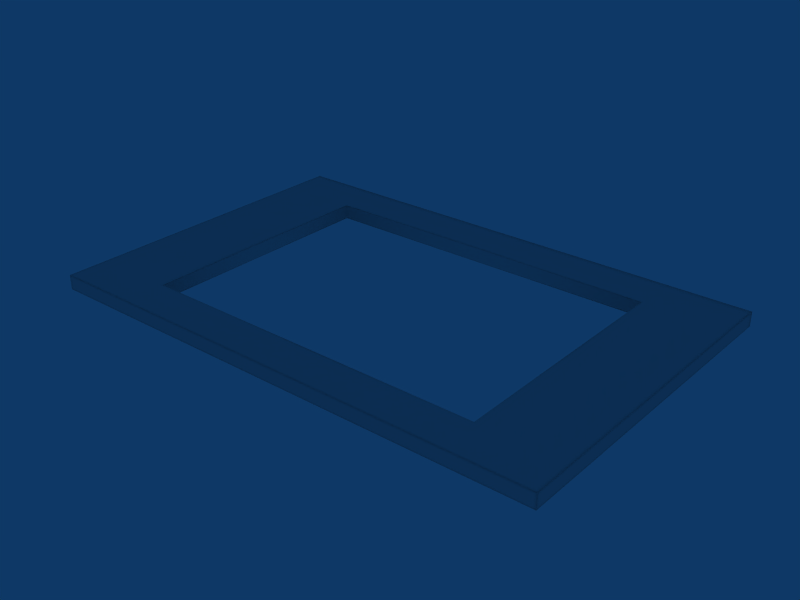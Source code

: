 # Source: Cooktop_80.blend  (saved by Blender 2.49.2; exported with 4.5.12 LTS)
import bpy
from mathutils import Matrix  # noqa: F401  (used for matrix-valued properties, if any)

bpy.ops.wm.read_factory_settings(use_empty=True)
scene = bpy.context.scene
scene.name = 'Scene'

# ---- collections
col_collection_1 = bpy.data.collections.new('Collection 1'); scene.collection.children.link(col_collection_1)

# ---- world
world_world = bpy.data.worlds.new('World'); scene.world = world_world
world_world.color = (0.05656, 0.2208, 0.4)
world_world.use_sun_shadow = False
world_world.sun_shadow_jitter_overblur = 0.0
world_world.cycles.sampling_method = 'MANUAL'
world_world.cycles.sample_map_resolution = 256

# ---- meshes
me_cube_002 = bpy.data.meshes.new('Cube.002')
me_cube_002.from_pydata([(4.005, -5.24, 0.2432), (-3.996, -5.24, 0.2432), (4.005, -0.03932, 0.2432), (-3.996, -0.03932, 0.2432), (4.005, -5.24, 0.01838), (-3.996, -5.24, 0.01838), (4.005, -0.03932, 0.01838), (-3.996, -0.03932, 0.01838), (4.005, -5.115, 0.2432), (-3.996, -5.115, 0.2432), (4.005, -0.1643, 0.2432), (-3.996, -0.1643, 0.2432), (4.005, -5.115, 0.01838), (-3.996, -5.115, 0.01838), (4.005, -0.1643, 0.01838), (-3.996, -0.1643, 0.01838), (3.85, -5.24, 0.2432), (-3.842, -5.24, 0.2432), (3.85, -5.24, 0.01838), (-3.842, -5.24, 0.01838), (3.85, -0.03932, 0.01838), (-3.842, -0.03932, 0.01838), (3.85, -0.1643, 0.2432), (-3.842, -0.1643, 0.2432), (3.85, -5.115, 0.2432), (-3.842, -5.115, 0.2432), (3.85, -0.1643, 0.01838), (-3.842, -0.1643, 0.01838), (4.005, -5.24, 0.2012), (-3.996, -5.24, 0.2012), (4.005, -5.24, 0.06044), (-3.996, -5.24, 0.06045), (4.005, -0.03932, 0.2012), (-3.996, -0.03932, 0.2012), (4.005, -0.03932, 0.06044), (-3.996, -0.03932, 0.06045), (4.005, -5.115, 0.2012), (-3.996, -5.115, 0.2012), (4.005, -5.115, 0.06044), (-3.996, -5.115, 0.06045), (4.005, -0.1643, 0.2012), (-3.996, -0.1643, 0.2012), (4.005, -0.1643, 0.06044), (-3.996, -0.1643, 0.06045), (3.954, -5.24, 0.2432), (-3.945, -5.24, 0.2432), (3.954, -0.03932, 0.2432), (-3.945, -0.03932, 0.2432), (3.954, -5.24, 0.01838), (-3.945, -5.24, 0.01838), (3.954, -0.03932, 0.01838), (-3.945, -0.03932, 0.01838), (3.954, -0.1643, 0.2432), (-3.945, -0.1643, 0.2432), (3.954, -5.115, 0.2432), (-3.945, -5.115, 0.2432), (3.954, -0.1643, 0.01838), (-3.945, -0.1643, 0.01838), (3.954, -5.115, 0.01838), (-3.945, -5.115, 0.01838), (3.954, -5.24, 0.06044), (-3.945, -5.24, 0.06045), (3.954, -5.24, 0.2012), (-3.945, -5.24, 0.2012), (3.954, -0.03932, 0.2012), (-3.945, -0.03932, 0.2012), (3.954, -0.03932, 0.06044), (-3.945, -0.03932, 0.06045), (4.005, -5.193, 0.2432), (-3.996, -5.193, 0.2432), (4.005, -5.193, 0.01838), (-3.996, -5.193, 0.01838), (3.85, -5.193, 0.01838), (-3.842, -5.193, 0.01838), (4.005, -5.193, 0.06044), (-3.996, -5.193, 0.06045), (4.005, -5.193, 0.2012), (-3.996, -5.193, 0.2012), (3.954, -5.193, 0.2432), (-3.945, -5.193, 0.2432), (3.954, -5.193, 0.01838), (-3.945, -5.193, 0.01838), (3.85, -0.03932, 0.2432), (-3.842, -0.03932, 0.2432), (3.85, -5.115, 0.01838), (-3.842, -5.115, 0.01838), (3.85, -5.24, 0.06044), (-3.842, -5.24, 0.06045), (3.85, -5.24, 0.2012), (-3.842, -5.24, 0.2012), (3.85, -0.03932, 0.2012), (-3.842, -0.03932, 0.2012), (3.85, -0.03932, 0.06044), (-3.842, -0.03932, 0.06045), (3.85, -5.193, 0.2432), (-3.842, -5.193, 0.2432), (0.004067, -0.03932, 0.2432), (0.004067, -5.115, 0.01838), (0.004067, -5.24, 0.06045), (0.004067, -5.24, 0.2012), (0.004067, -0.03932, 0.2012), (0.004067, -0.03932, 0.06045), (0.004067, -5.193, 0.2432), (0.004067, -5.193, 0.01838), (0.004067, -0.1643, 0.01838), (0.004067, -5.115, 0.2432), (0.004067, -0.1643, 0.2432), (0.004067, -0.03932, 0.01838), (0.004067, -5.24, 0.01838), (0.004067, -5.24, 0.2432), (4.005, -2.694, 0.2432), (-3.996, -2.694, 0.2432), (4.005, -2.694, 0.01838), (-3.996, -2.694, 0.01838), (3.85, -2.694, 0.2432), (-3.842, -2.694, 0.2432), (4.005, -2.694, 0.06044), (-3.996, -2.694, 0.06045), (4.005, -2.694, 0.2012), (-3.996, -2.694, 0.2012), (3.954, -2.694, 0.2432), (-3.945, -2.694, 0.2432), (3.954, -2.694, 0.01838), (-3.945, -2.694, 0.01838), (3.85, -2.694, 0.01838), (-3.842, -2.694, 0.01838), (4.005, -0.744, 0.2432), (-3.996, -0.744, 0.2432), (4.005, -0.744, 0.01838), (-3.996, -0.744, 0.01838), (3.85, -0.744, 0.2432), (-3.842, -0.744, 0.2432), (4.005, -0.744, 0.06044), (-3.996, -0.744, 0.06045), (4.005, -0.744, 0.2012), (-3.996, -0.744, 0.2012), (3.954, -0.744, 0.2432), (-3.945, -0.744, 0.2432), (3.954, -0.744, 0.01838), (-3.945, -0.744, 0.01838), (3.85, -0.744, 0.01838), (-3.842, -0.744, 0.01838), (0.004067, -0.744, 0.2432), (0.004067, -0.744, 0.01838), (4.005, -4.594, 0.2432), (-3.996, -4.594, 0.2432), (4.005, -4.594, 0.01838), (-3.996, -4.594, 0.01838), (3.85, -4.594, 0.2432), (-3.842, -4.594, 0.2432), (4.005, -4.594, 0.06044), (-3.996, -4.594, 0.06045), (4.005, -4.594, 0.2012), (-3.996, -4.594, 0.2012), (3.954, -4.594, 0.2432), (-3.945, -4.594, 0.2432), (3.954, -4.594, 0.01838), (-3.945, -4.594, 0.01838), (3.85, -4.594, 0.01838), (-3.842, -4.594, 0.01838), (0.004067, -4.594, 0.2432), (0.004067, -4.594, 0.01838), (-2.716, -0.03932, 0.2432), (-2.716, -5.115, 0.01838), (-2.716, -5.24, 0.06045), (-2.716, -5.24, 0.2012), (-2.716, -0.03932, 0.2012), (-2.716, -0.03932, 0.06045), (-2.716, -5.193, 0.2432), (-2.716, -5.193, 0.01838), (-2.716, -0.1643, 0.01838), (-2.716, -5.115, 0.2432), (-2.716, -0.1643, 0.2432), (-2.716, -0.03932, 0.01838), (-2.716, -5.24, 0.01838), (-2.716, -5.24, 0.2432), (-2.716, -2.694, 0.2432), (-2.716, -2.694, 0.01838), (-2.716, -0.744, 0.2432), (-2.716, -0.744, 0.01838), (-2.716, -4.594, 0.2432), (-2.716, -4.594, 0.01838), (2.724, -0.03932, 0.2432), (2.724, -5.24, 0.2012), (2.724, -0.03932, 0.2012), (2.724, -5.193, 0.2432), (2.724, -5.193, 0.01838), (2.724, -5.115, 0.2432), (2.724, -0.03932, 0.01838), (2.724, -2.694, 0.2432), (2.724, -2.694, 0.01838), (2.724, -0.744, 0.01838), (2.724, -4.594, 0.01838), (2.724, -4.594, 0.08491), (0.004067, -4.594, 0.08491), (-2.716, -4.594, 0.08491), (-2.716, -0.744, 0.08491), (2.724, -0.744, 0.06695), (0.004067, -4.594, 0.06695), (-2.716, -4.594, 0.06695), (-2.716, -0.744, 0.06695), (2.724, -5.115, 0.01838), (2.724, -5.24, 0.06045), (2.724, -0.03932, 0.06044), (2.724, -0.1643, 0.01838), (2.724, -0.1643, 0.2432), (2.724, -5.24, 0.01838), (2.724, -5.24, 0.2432), (2.724, -0.744, 0.2432), (2.724, -4.594, 0.2432), (2.724, -0.744, 0.08491), (2.724, -4.594, 0.06695), (0.004067, -4.594, 0.02785), (-2.716, -4.594, 0.02785), (-2.716, -0.744, 0.02785), (2.724, -4.594, 0.02785), (2.724, -0.744, 0.02785), (2.763, -0.03932, 0.2432), (2.763, -5.115, 0.01838), (2.763, -5.24, 0.06045), (2.763, -5.24, 0.2012), (2.763, -0.03932, 0.2012), (2.763, -0.03932, 0.06044), (2.763, -5.193, 0.2432), (2.763, -5.193, 0.01838), (2.763, -0.1643, 0.01838), (2.763, -5.115, 0.2432), (2.763, -0.1643, 0.2432), (2.763, -0.03932, 0.01838), (2.763, -5.24, 0.01838), (2.763, -5.24, 0.2432), (2.763, -2.694, 0.2432), (2.763, -2.694, 0.01838), (2.763, -0.744, 0.2432), (2.763, -0.744, 0.01838), (2.763, -4.594, 0.2432), (2.763, -4.594, 0.01838), (4.005, -4.646, 0.2432), (-3.996, -4.646, 0.2432), (4.005, -4.646, 0.01838), (-3.996, -4.646, 0.01838), (3.85, -4.646, 0.2432), (-3.842, -4.646, 0.2432), (4.005, -4.646, 0.06044), (-3.996, -4.646, 0.06045), (4.005, -4.646, 0.2012), (-3.996, -4.646, 0.2012), (3.954, -4.646, 0.2432), (-3.945, -4.646, 0.2432), (3.954, -4.646, 0.01838), (-3.945, -4.646, 0.01838), (3.85, -4.646, 0.01838), (-3.842, -4.646, 0.01838), (0.004067, -4.646, 0.2432), (0.004067, -4.646, 0.01838), (-2.716, -4.646, 0.2432), (-2.716, -4.646, 0.01838), (2.724, -4.646, 0.2432), (2.724, -4.646, 0.01838), (2.763, -4.646, 0.2432), (2.763, -4.646, 0.01838), (-2.782, -0.03932, 0.2432), (-2.782, -5.115, 0.01838), (-2.782, -5.24, 0.06045), (-2.782, -5.24, 0.2012), (-2.782, -0.03932, 0.2012), (-2.782, -0.03932, 0.06045), (-2.782, -5.193, 0.2432), (-2.782, -5.193, 0.01838), (-2.782, -0.1643, 0.01838), (-2.782, -5.115, 0.2432), (-2.782, -0.1643, 0.2432), (-2.782, -0.03932, 0.01838), (-2.782, -5.24, 0.01838), (-2.782, -5.24, 0.2432), (-2.782, -2.694, 0.2432), (-2.782, -2.694, 0.01838), (-2.782, -0.744, 0.2432), (-2.782, -0.744, 0.01838), (-2.782, -4.594, 0.2432), (-2.782, -4.594, 0.01838), (-2.782, -4.646, 0.2432), (-2.782, -4.646, 0.01838), (4.005, -0.6851, 0.2432), (-3.996, -0.6851, 0.2432), (4.005, -0.6851, 0.01838), (-3.996, -0.6851, 0.01838), (3.85, -0.6851, 0.2432), (-3.842, -0.6851, 0.2432), (4.005, -0.6851, 0.06044), (-3.996, -0.6851, 0.06045), (4.005, -0.6851, 0.2012), (-3.996, -0.6851, 0.2012), (3.954, -0.6851, 0.2432), (-3.945, -0.6851, 0.2432), (3.954, -0.6851, 0.01838), (-3.945, -0.6851, 0.01838), (3.85, -0.6851, 0.01838), (-3.842, -0.6851, 0.01838), (0.004067, -0.6851, 0.2432), (0.004067, -0.6851, 0.01838), (-2.716, -0.6851, 0.2432), (-2.716, -0.6851, 0.01838), (2.724, -0.6851, 0.2432), (2.724, -0.6851, 0.01838), (2.763, -0.6851, 0.2432), (2.763, -0.6851, 0.01838), (-2.782, -0.6851, 0.2432), (-2.782, -0.6851, 0.01838), (0.004067, -4.594, 0.04087), (2.724, -4.594, 0.04087), (2.724, -2.694, 0.04087), (2.724, -0.744, 0.04087), (0.004067, -0.744, 0.04087), (-2.716, -0.744, 0.04087), (-2.716, -2.694, 0.04087), (-2.716, -4.594, 0.04087), (0.004067, -4.594, 0.224), (2.724, -4.594, 0.224), (2.724, -2.694, 0.224), (2.724, -0.744, 0.224), (0.004067, -0.744, 0.224), (-2.716, -0.744, 0.224), (-2.716, -2.694, 0.224), (-2.716, -4.594, 0.224)], [(194, 198), (195, 199), (196, 200), (198, 212), (161, 212), (199, 213), (181, 213), (200, 214), (179, 214), (211, 215), (197, 216), (191, 216), (192, 215), (197, 210), (193, 211)], [(6, 34, 42, 14), (43, 35, 7, 15), (34, 32, 40, 42), (41, 33, 35, 43), (32, 2, 10, 40), (11, 3, 33, 41), (22, 52, 46, 82), (47, 53, 23, 83), (52, 10, 2, 46), (3, 11, 53, 47), (30, 60, 48, 4), (49, 61, 31, 5), (60, 86, 18, 48), (19, 87, 61, 49), (28, 62, 60, 30), (61, 63, 29, 31), (62, 88, 86, 60), (87, 89, 63, 61), (0, 44, 62, 28), (63, 45, 1, 29), (44, 16, 88, 62), (89, 17, 45, 63), (32, 64, 46, 2), (47, 65, 33, 3), (64, 90, 82, 46), (83, 91, 65, 47), (34, 66, 64, 32), (65, 67, 35, 33), (66, 92, 90, 64), (91, 93, 67, 65), (6, 50, 66, 34), (67, 51, 7, 35), (50, 20, 92, 66), (93, 21, 51, 67), (38, 74, 70, 12), (71, 75, 39, 13), (74, 30, 4, 70), (5, 31, 75, 71), (36, 76, 74, 38), (75, 77, 37, 39), (76, 28, 30, 74), (31, 29, 77, 75), (8, 68, 76, 36), (77, 69, 9, 37), (68, 0, 28, 76), (29, 1, 69, 77), (44, 78, 94, 16), (95, 79, 45, 17), (78, 54, 24, 94), (25, 55, 79, 95), (0, 68, 78, 44), (79, 69, 1, 45), (68, 8, 54, 78), (55, 9, 69, 79), (48, 80, 70, 4), (71, 81, 49, 5), (80, 58, 12, 70), (13, 59, 81, 71), (18, 72, 80, 48), (81, 73, 19, 49), (72, 84, 58, 80), (59, 85, 73, 81), (21, 27, 57, 51), (7, 51, 57, 15), (6, 14, 56, 50), (20, 50, 56, 26), (132, 116, 112, 128), (117, 133, 129, 113), (134, 118, 116, 132), (119, 135, 133, 117), (126, 110, 118, 134), (111, 127, 135, 119), (120, 136, 130, 114), (137, 121, 115, 131), (110, 126, 136, 120), (127, 111, 121, 137), (122, 138, 128, 112), (139, 123, 113, 129), (124, 140, 138, 122), (141, 125, 123, 139), (116, 150, 146, 112), (151, 117, 113, 147), (118, 152, 150, 116), (153, 119, 117, 151), (110, 144, 152, 118), (145, 111, 119, 153), (154, 120, 114, 148), (121, 155, 149, 115), (144, 110, 120, 154), (111, 145, 155, 121), (156, 122, 112, 146), (123, 157, 147, 113), (158, 124, 122, 156), (125, 159, 157, 123), (172, 106, 96, 162), (98, 164, 174, 108), (99, 165, 164, 98), (109, 175, 165, 99), (100, 166, 162, 96), (101, 167, 166, 100), (107, 173, 167, 101), (102, 168, 175, 109), (105, 171, 168, 102), (169, 103, 108, 174), (163, 97, 103, 169), (173, 107, 104, 170), (106, 205, 182, 96), (202, 98, 108, 206), (183, 99, 98, 202), (207, 109, 99, 183), (184, 100, 96, 182), (203, 101, 100, 184), (188, 107, 101, 203), (185, 102, 109, 207), (187, 105, 102, 185), (103, 186, 206, 108), (97, 201, 186, 103), (204, 104, 107, 188), (205, 227, 217, 182), (227, 22, 82, 217), (86, 219, 229, 18), (219, 202, 206, 229), (88, 220, 219, 86), (220, 183, 202, 219), (16, 230, 220, 88), (230, 207, 183, 220), (90, 221, 217, 82), (221, 184, 182, 217), (92, 222, 221, 90), (222, 203, 184, 221), (20, 228, 222, 92), (228, 188, 203, 222), (94, 223, 230, 16), (223, 185, 207, 230), (24, 226, 223, 94), (226, 187, 185, 223), (186, 224, 229, 206), (224, 72, 18, 229), (201, 218, 224, 186), (218, 84, 72, 224), (26, 225, 228, 20), (225, 204, 188, 228), (130, 233, 231, 114), (233, 208, 189, 231), (191, 234, 232, 190), (234, 140, 124, 232), (114, 231, 235, 148), (231, 189, 209, 235), (190, 232, 236, 192), (232, 124, 158, 236), (150, 243, 239, 146), (243, 38, 12, 239), (39, 244, 240, 13), (244, 151, 147, 240), (152, 245, 243, 150), (245, 36, 38, 243), (37, 246, 244, 39), (246, 153, 151, 244), (144, 237, 245, 152), (237, 8, 36, 245), (9, 238, 246, 37), (238, 145, 153, 246), (54, 247, 241, 24), (247, 154, 148, 241), (155, 248, 242, 149), (248, 55, 25, 242), (8, 237, 247, 54), (237, 144, 154, 247), (145, 238, 248, 155), (238, 9, 55, 248), (58, 249, 239, 12), (249, 156, 146, 239), (157, 250, 240, 147), (250, 59, 13, 240), (84, 251, 249, 58), (251, 158, 156, 249), (159, 252, 250, 157), (252, 85, 59, 250), (105, 253, 255, 171), (253, 160, 180, 255), (163, 256, 254, 97), (256, 181, 161, 254), (160, 253, 257, 209), (253, 105, 187, 257), (192, 258, 254, 161), (258, 201, 97, 254), (235, 259, 241, 148), (259, 226, 24, 241), (209, 257, 259, 235), (257, 187, 226, 259), (236, 260, 258, 192), (260, 218, 201, 258), (158, 251, 260, 236), (251, 84, 218, 260), (23, 271, 261, 83), (271, 172, 162, 261), (164, 263, 273, 174), (263, 87, 19, 273), (165, 264, 263, 164), (264, 89, 87, 263), (175, 274, 264, 165), (274, 17, 89, 264), (166, 265, 261, 162), (265, 91, 83, 261), (167, 266, 265, 166), (266, 93, 91, 265), (173, 272, 266, 167), (272, 21, 93, 266), (168, 267, 274, 175), (267, 95, 17, 274), (171, 270, 267, 168), (270, 25, 95, 267), (73, 268, 273, 19), (268, 169, 174, 273), (85, 262, 268, 73), (262, 163, 169, 268), (21, 272, 269, 27), (272, 173, 170, 269), (115, 275, 277, 131), (275, 176, 178, 277), (177, 276, 278, 179), (276, 125, 141, 278), (149, 279, 275, 115), (279, 180, 176, 275), (181, 280, 276, 177), (280, 159, 125, 276), (255, 281, 270, 171), (281, 242, 25, 270), (180, 279, 281, 255), (279, 149, 242, 281), (252, 282, 262, 85), (282, 256, 163, 262), (159, 280, 282, 252), (280, 181, 256, 282), (42, 289, 285, 14), (289, 132, 128, 285), (133, 290, 286, 129), (290, 43, 15, 286), (40, 291, 289, 42), (291, 134, 132, 289), (135, 292, 290, 133), (292, 41, 43, 290), (10, 283, 291, 40), (283, 126, 134, 291), (127, 284, 292, 135), (284, 11, 41, 292), (136, 293, 287, 130), (293, 52, 22, 287), (53, 294, 288, 23), (294, 137, 131, 288), (126, 283, 293, 136), (283, 10, 52, 293), (11, 284, 294, 53), (284, 127, 137, 294), (138, 295, 285, 128), (295, 56, 14, 285), (57, 296, 286, 15), (296, 139, 129, 286), (140, 297, 295, 138), (297, 26, 56, 295), (27, 298, 296, 57), (298, 141, 139, 296), (142, 299, 301, 178), (299, 106, 172, 301), (179, 302, 300, 143), (302, 170, 104, 300), (106, 299, 303, 205), (299, 142, 208, 303), (204, 304, 300, 104), (304, 191, 143, 300), (227, 305, 287, 22), (305, 233, 130, 287), (205, 303, 305, 227), (303, 208, 233, 305), (225, 306, 304, 204), (306, 234, 191, 304), (26, 297, 306, 225), (297, 140, 234, 306), (277, 307, 288, 131), (307, 271, 23, 288), (178, 301, 307, 277), (301, 172, 271, 307), (278, 308, 302, 179), (308, 269, 170, 302), (141, 298, 308, 278), (298, 27, 269, 308), (310, 192, 161, 309), (311, 190, 192, 310), (312, 191, 190, 311), (313, 143, 191, 312), (314, 179, 143, 313), (315, 177, 179, 314), (316, 181, 177, 315), (309, 161, 181, 316), (209, 318, 317, 160), (318, 310, 309, 317), (189, 319, 318, 209), (319, 311, 310, 318), (208, 320, 319, 189), (320, 312, 311, 319), (142, 321, 320, 208), (321, 313, 312, 320), (178, 322, 321, 142), (322, 314, 313, 321), (176, 323, 322, 178), (323, 315, 314, 322), (180, 324, 323, 176), (324, 316, 315, 323), (160, 317, 324, 180), (317, 309, 316, 324)])
me_cube_002.polygons.foreach_set('use_smooth', [True] * 310)
_uv = me_cube_002.uv_layers.new(name='UVTex')
_uv.uv.foreach_set('vector', [0.7715, 1.321, 0.7666, 1.321, 0.7667, 1.305, 0.7716, 1.305, 0.7667, 0.008624, 0.7666, -0.006972, 0.7715, -0.006988, 0.7716, 0.008607, 0.7666, 1.321, 0.7503, 1.321, 0.7503, 1.305, 0.7667, 1.305, 0.7503, 0.008677, 0.7503, -0.006918, 0.7666, -0.006972, 0.7667, 0.008624, 0.7503, 1.321, 0.7454, 1.321, 0.7454, 1.305, 0.7503, 1.305, 0.7454, 0.008693, 0.7454, -0.006902, 0.7503, -0.006918, 0.7503, 0.008677, 0.6419, 0.01235, 0.6418, -0.0005755, 0.6564, -0.0006231, 0.6564, 0.0123, 0.6592, 0.9848, 0.6447, 0.9849, 0.6446, 0.972, 0.6592, 0.9719, 0.6418, -0.0005755, 0.6418, -0.006941, 0.6564, -0.006988, 0.6564, -0.0006231, 0.6592, 0.9912, 0.6447, 0.9913, 0.6447, 0.9849, 0.6592, 0.9848, 0.6834, 0.9912, 0.6833, 0.9849, 0.6882, 0.9848, 0.6882, 0.9912, 0.6854, -0.0006234, 0.6805, -0.0006071, 0.6805, -0.006972, 0.6854, -0.006988, 0.6833, 0.9849, 0.6833, 0.9719, 0.6882, 0.9719, 0.6882, 0.9848, 0.6854, 0.0123, 0.6806, 0.01232, 0.6805, -0.0006071, 0.6854, -0.0006234, 0.667, 0.9913, 0.667, 0.9849, 0.6833, 0.9849, 0.6834, 0.9912, 0.6805, -0.0006071, 0.6641, -0.0005531, 0.6641, -0.006918, 0.6805, -0.006972, 0.667, 0.9849, 0.6669, 0.972, 0.6833, 0.9719, 0.6833, 0.9849, 0.6806, 0.01232, 0.6642, 0.01237, 0.6641, -0.0005531, 0.6805, -0.0006071, 0.6621, 0.9913, 0.6621, 0.9849, 0.667, 0.9849, 0.667, 0.9913, 0.6641, -0.0005531, 0.6592, -0.0005368, 0.6592, -0.006902, 0.6641, -0.006918, 0.6621, 0.9849, 0.662, 0.972, 0.6669, 0.972, 0.667, 0.9849, 0.6642, 0.01237, 0.6593, 0.01239, 0.6592, -0.0005368, 0.6641, -0.0005531, 0.6931, -0.006918, 0.6932, -0.0005528, 0.6883, -0.0005366, 0.6882, -0.006902, 0.6911, 0.9849, 0.696, 0.9849, 0.696, 0.9913, 0.6911, 0.9913, 0.6932, -0.0005528, 0.6932, 0.01237, 0.6883, 0.01239, 0.6883, -0.0005366, 0.6911, 0.972, 0.6959, 0.972, 0.696, 0.9849, 0.6911, 0.9849, 0.7095, -0.006972, 0.7095, -0.0006067, 0.6932, -0.0005528, 0.6931, -0.006918, 0.696, 0.9849, 0.7124, 0.9849, 0.7124, 0.9912, 0.696, 0.9913, 0.7095, -0.0006067, 0.7096, 0.01232, 0.6932, 0.01237, 0.6932, -0.0005528, 0.6959, 0.972, 0.7123, 0.9719, 0.7124, 0.9849, 0.696, 0.9849, 0.7144, -0.006988, 0.7144, -0.0006229, 0.7095, -0.0006067, 0.7095, -0.006972, 0.7124, 0.9849, 0.7173, 0.9848, 0.7173, 0.9912, 0.7124, 0.9912, 0.7144, -0.0006229, 0.7145, 0.0123, 0.7096, 0.01232, 0.7095, -0.0006067, 0.7123, 0.9719, 0.7172, 0.9719, 0.7173, 0.9848, 0.7124, 0.9849, 0.7685, 0.6875, 0.7685, 0.6777, 0.7734, 0.6777, 0.7733, 0.6875, 0.7734, 0.6359, 0.7685, 0.636, 0.7685, 0.6262, 0.7733, 0.6262, 0.7685, 0.6777, 0.7685, 0.6719, 0.7734, 0.6719, 0.7734, 0.6777, 0.7734, 0.6418, 0.7685, 0.6418, 0.7685, 0.636, 0.7734, 0.6359, 0.7521, 0.6874, 0.7521, 0.6776, 0.7685, 0.6777, 0.7685, 0.6875, 0.7685, 0.636, 0.7521, 0.636, 0.7521, 0.6263, 0.7685, 0.6262, 0.7521, 0.6776, 0.7521, 0.6718, 0.7685, 0.6719, 0.7685, 0.6777, 0.7685, 0.6418, 0.7521, 0.6419, 0.7521, 0.636, 0.7685, 0.636, 0.7472, 0.6874, 0.7472, 0.6776, 0.7521, 0.6776, 0.7521, 0.6874, 0.7521, 0.636, 0.7472, 0.636, 0.7472, 0.6263, 0.7521, 0.6263, 0.7472, 0.6776, 0.7472, 0.6718, 0.7521, 0.6718, 0.7521, 0.6776, 0.7521, 0.6419, 0.7472, 0.6419, 0.7472, 0.636, 0.7521, 0.636, 0.05133, 0.001367, 0.05678, 0.001349, 0.05682, 0.01427, 0.05136, 0.01429, 0.05956, 0.9739, 0.0596, 0.9868, 0.05415, 0.9868, 0.05411, 0.9739, 0.05678, 0.001349, 0.06587, 0.001319, 0.06591, 0.01424, 0.05682, 0.01427, 0.06865, 0.9739, 0.06869, 0.9868, 0.0596, 0.9868, 0.05956, 0.9739, 0.05131, -0.004998, 0.05676, -0.005016, 0.05678, 0.001349, 0.05133, 0.001367, 0.0596, 0.9868, 0.05962, 0.9932, 0.05416, 0.9932, 0.05415, 0.9868, 0.05676, -0.005016, 0.06585, -0.005046, 0.06587, 0.001319, 0.05678, 0.001349, 0.06869, 0.9868, 0.06871, 0.9931, 0.05962, 0.9932, 0.0596, 0.9868, -0.5538, 0.9868, -0.5483, 0.9868, -0.5483, 0.9932, -0.5538, 0.9932, -0.5512, -0.005016, -0.5511, 0.001349, -0.5566, 0.001366, -0.5566, -0.004998, -0.5483, 0.9868, -0.5392, 0.9868, -0.5392, 0.9932, -0.5483, 0.9932, -0.5421, -0.005046, -0.5421, 0.001319, -0.5511, 0.001349, -0.5512, -0.005016, -0.5538, 0.9739, -0.5484, 0.9739, -0.5483, 0.9868, -0.5538, 0.9868, -0.5511, 0.001349, -0.5511, 0.01427, -0.5566, 0.01429, -0.5566, 0.001366, -0.5484, 0.9739, -0.5393, 0.9739, -0.5392, 0.9868, -0.5483, 0.9868, -0.5421, 0.001319, -0.542, 0.01424, -0.5511, 0.01427, -0.5511, 0.001349, 0.04851, 0.0123, 0.03396, 0.01235, 0.03392, -0.0005754, 0.04847, -0.0006229, 0.04845, -0.006988, 0.04847, -0.0006229, 0.03392, -0.0005754, 0.03391, -0.00694, 0.05131, 0.9912, 0.03676, 0.9913, 0.03674, 0.9849, 0.05129, 0.9848, 0.05125, 0.9719, 0.05129, 0.9848, 0.03674, 0.9849, 0.03671, 0.972, 0.7669, 1.233, 0.7676, 0.9895, 0.7725, 0.9895, 0.7718, 1.233, 0.7676, 0.3242, 0.7669, 0.08094, 0.7718, 0.08092, 0.7725, 0.3242, 0.7505, 1.233, 0.7512, 0.9894, 0.7676, 0.9895, 0.7669, 1.233, 0.7512, 0.3242, 0.7505, 0.08099, 0.7669, 0.08094, 0.7676, 0.3242, 0.7456, 1.233, 0.7463, 0.9894, 0.7512, 0.9894, 0.7505, 1.233, 0.7463, 0.3242, 0.7456, 0.08101, 0.7505, 0.08099, 0.7512, 0.3242, 0.3476, 0.0003925, 0.5744, -0.0003536, 0.5744, 0.01257, 0.3476, 0.01332, 0.5772, 0.9851, 0.3504, 0.9859, 0.3503, 0.9729, 0.5772, 0.9722, 0.3475, -0.005973, 0.5744, -0.006719, 0.5744, -0.0003536, 0.3476, 0.0003925, 0.5772, 0.9915, 0.3504, 0.9922, 0.3504, 0.9859, 0.5772, 0.9851, -0.2575, 0.9859, -0.0307, 0.9851, -0.03068, 0.9915, -0.2575, 0.9922, -0.03352, -0.0003536, -0.2604, 0.0003924, -0.2604, -0.005972, -0.03354, -0.006719, -0.2576, 0.9729, -0.03074, 0.9722, -0.0307, 0.9851, -0.2575, 0.9859, -0.03348, 0.01257, -0.2603, 0.01332, -0.2604, 0.0003924, -0.03352, -0.0003536, 0.7676, 0.9895, 0.7683, 0.7524, 0.7732, 0.7524, 0.7725, 0.9895, 0.7683, 0.5613, 0.7676, 0.3242, 0.7725, 0.3242, 0.7732, 0.5613, 0.7512, 0.9894, 0.7519, 0.7523, 0.7683, 0.7524, 0.7676, 0.9895, 0.7519, 0.5613, 0.7512, 0.3242, 0.7676, 0.3242, 0.7683, 0.5613, 0.7463, 0.9894, 0.747, 0.7523, 0.7519, 0.7523, 0.7512, 0.9894, 0.747, 0.5613, 0.7463, 0.3242, 0.7512, 0.3242, 0.7519, 0.5613, 0.1264, 0.00112, 0.3476, 0.0003925, 0.3476, 0.01332, 0.1265, 0.01404, 0.3504, 0.9859, 0.1293, 0.9866, 0.1292, 0.9737, 0.3503, 0.9729, 0.1264, -0.005245, 0.3475, -0.005973, 0.3476, 0.0003925, 0.1264, 0.00112, 0.3504, 0.9922, 0.1293, 0.993, 0.1293, 0.9866, 0.3504, 0.9859, -0.4787, 0.9866, -0.2575, 0.9859, -0.2575, 0.9922, -0.4787, 0.993, -0.2604, 0.0003924, -0.4815, 0.00112, -0.4815, -0.005245, -0.2604, -0.005972, -0.4787, 0.9737, -0.2576, 0.9729, -0.2575, 0.9859, -0.4787, 0.9866, -0.2603, 0.01332, -0.4815, 0.01404, -0.4815, 0.00112, -0.2604, 0.0003924, 0.6442, 0.8315, 0.6433, 0.4922, 0.6578, 0.4921, 0.6588, 0.8315, 0.6819, 0.4921, 0.681, 0.1528, 0.6859, 0.1528, 0.6868, 0.4921, 0.6656, 0.4922, 0.6646, 0.1528, 0.681, 0.1528, 0.6819, 0.4921, 0.6607, 0.4922, 0.6597, 0.1529, 0.6646, 0.1528, 0.6656, 0.4922, 0.6946, 0.4922, 0.6955, 0.8315, 0.6906, 0.8315, 0.6897, 0.4922, 0.7109, 0.4921, 0.7119, 0.8315, 0.6955, 0.8315, 0.6946, 0.4922, 0.7158, 0.4921, 0.7168, 0.8315, 0.7119, 0.8315, 0.7109, 0.4921, 0.05819, 0.4941, 0.05916, 0.8334, 0.05371, 0.8334, 0.05274, 0.4941, 0.06728, 0.4941, 0.06825, 0.8334, 0.05916, 0.8334, 0.05819, 0.4941, -0.5507, 0.1547, -0.5497, 0.4941, -0.5552, 0.4941, -0.5562, 0.1548, -0.5416, 0.1547, -0.5406, 0.4941, -0.5497, 0.4941, -0.5507, 0.1547, 0.04891, 0.1528, 0.04988, 0.4921, 0.03533, 0.4922, 0.03436, 0.1528, 0.6433, 0.4922, 0.6423, 0.1528, 0.6568, 0.1528, 0.6578, 0.4921, 0.6829, 0.8315, 0.6819, 0.4921, 0.6868, 0.4921, 0.6878, 0.8315, 0.6665, 0.8315, 0.6656, 0.4922, 0.6819, 0.4921, 0.6829, 0.8315, 0.6616, 0.8315, 0.6607, 0.4922, 0.6656, 0.4922, 0.6665, 0.8315, 0.6936, 0.1528, 0.6946, 0.4922, 0.6897, 0.4922, 0.6887, 0.1529, 0.71, 0.1528, 0.7109, 0.4921, 0.6946, 0.4922, 0.6936, 0.1528, 0.7149, 0.1528, 0.7158, 0.4921, 0.7109, 0.4921, 0.71, 0.1528, 0.05722, 0.1547, 0.05819, 0.4941, 0.05274, 0.4941, 0.05176, 0.1548, 0.06631, 0.1547, 0.06728, 0.4941, 0.05819, 0.4941, 0.05722, 0.1547, -0.5497, 0.4941, -0.5488, 0.8334, -0.5542, 0.8334, -0.5552, 0.4941, -0.5406, 0.4941, -0.5397, 0.8334, -0.5488, 0.8334, -0.5497, 0.4941, 0.03631, 0.8315, 0.03533, 0.4922, 0.04988, 0.4921, 0.05085, 0.8315, 0.6423, 0.1528, 0.6423, 0.148, 0.6568, 0.148, 0.6568, 0.1528, 0.6423, 0.148, 0.6419, 0.01235, 0.6564, 0.0123, 0.6568, 0.148, 0.6833, 0.9719, 0.6829, 0.8363, 0.6878, 0.8363, 0.6882, 0.9719, 0.6829, 0.8363, 0.6829, 0.8315, 0.6878, 0.8315, 0.6878, 0.8363, 0.6669, 0.972, 0.6665, 0.8363, 0.6829, 0.8363, 0.6833, 0.9719, 0.6665, 0.8363, 0.6665, 0.8315, 0.6829, 0.8315, 0.6829, 0.8363, 0.662, 0.972, 0.6616, 0.8363, 0.6665, 0.8363, 0.6669, 0.972, 0.6616, 0.8363, 0.6616, 0.8315, 0.6665, 0.8315, 0.6665, 0.8363, 0.6932, 0.01237, 0.6936, 0.148, 0.6887, 0.148, 0.6883, 0.01239, 0.6936, 0.148, 0.6936, 0.1528, 0.6887, 0.1529, 0.6887, 0.148, 0.7096, 0.01232, 0.71, 0.148, 0.6936, 0.148, 0.6932, 0.01237, 0.71, 0.148, 0.71, 0.1528, 0.6936, 0.1528, 0.6936, 0.148, 0.7145, 0.0123, 0.7149, 0.148, 0.71, 0.148, 0.7096, 0.01232, 0.7149, 0.148, 0.7149, 0.1528, 0.71, 0.1528, 0.71, 0.148, 0.05682, 0.01427, 0.0572, 0.1499, 0.05175, 0.1499, 0.05136, 0.01429, 0.0572, 0.1499, 0.05722, 0.1547, 0.05176, 0.1548, 0.05175, 0.1499, 0.06591, 0.01424, 0.0663, 0.1499, 0.0572, 0.1499, 0.05682, 0.01427, 0.0663, 0.1499, 0.06631, 0.1547, 0.05722, 0.1547, 0.0572, 0.1499, -0.5488, 0.8334, -0.5487, 0.8382, -0.5542, 0.8383, -0.5542, 0.8334, -0.5487, 0.8382, -0.5484, 0.9739, -0.5538, 0.9739, -0.5542, 0.8383, -0.5397, 0.8334, -0.5397, 0.8382, -0.5487, 0.8382, -0.5488, 0.8334, -0.5397, 0.8382, -0.5393, 0.9739, -0.5484, 0.9739, -0.5487, 0.8382, 0.03671, 0.972, 0.03632, 0.8363, 0.05086, 0.8363, 0.05125, 0.9719, 0.03632, 0.8363, 0.03631, 0.8315, 0.05085, 0.8315, 0.05086, 0.8363, 0.5744, 0.01257, 0.5748, 0.1482, 0.348, 0.149, 0.3476, 0.01332, 0.5748, 0.1482, 0.5748, 0.153, 0.348, 0.1538, 0.348, 0.149, -0.03114, 0.8317, -0.03112, 0.8365, -0.258, 0.8373, -0.258, 0.8325, -0.03112, 0.8365, -0.03074, 0.9722, -0.2576, 0.9729, -0.258, 0.8373, 0.3476, 0.01332, 0.348, 0.149, 0.1269, 0.1497, 0.1265, 0.01404, 0.348, 0.149, 0.348, 0.1538, 0.1269, 0.1545, 0.1269, 0.1497, -0.258, 0.8325, -0.258, 0.8373, -0.4791, 0.838, -0.4791, 0.8332, -0.258, 0.8373, -0.2576, 0.9729, -0.4787, 0.9737, -0.4791, 0.838, 0.7683, 0.7524, 0.7683, 0.7459, 0.7732, 0.7459, 0.7732, 0.7524, 0.7683, 0.7459, 0.7685, 0.6875, 0.7733, 0.6875, 0.7732, 0.7459, 0.7685, 0.6262, 0.7683, 0.5678, 0.7732, 0.5678, 0.7733, 0.6262, 0.7683, 0.5678, 0.7683, 0.5613, 0.7732, 0.5613, 0.7732, 0.5678, 0.7519, 0.7523, 0.7519, 0.7458, 0.7683, 0.7459, 0.7683, 0.7524, 0.7519, 0.7458, 0.7521, 0.6874, 0.7685, 0.6875, 0.7683, 0.7459, 0.7521, 0.6263, 0.7519, 0.5678, 0.7683, 0.5678, 0.7685, 0.6262, 0.7519, 0.5678, 0.7519, 0.5613, 0.7683, 0.5613, 0.7683, 0.5678, 0.747, 0.7523, 0.747, 0.7458, 0.7519, 0.7458, 0.7519, 0.7523, 0.747, 0.7458, 0.7472, 0.6874, 0.7521, 0.6874, 0.7519, 0.7458, 0.7472, 0.6263, 0.747, 0.5678, 0.7519, 0.5678, 0.7521, 0.6263, 0.747, 0.5678, 0.747, 0.5613, 0.7519, 0.5613, 0.7519, 0.5678, 0.06587, 0.001319, 0.1204, 0.00114, 0.1204, 0.01406, 0.06591, 0.01424, 0.1204, 0.00114, 0.1264, 0.00112, 0.1265, 0.01404, 0.1204, 0.01406, 0.1293, 0.9866, 0.1232, 0.9866, 0.1232, 0.9737, 0.1292, 0.9737, 0.1232, 0.9866, 0.06869, 0.9868, 0.06865, 0.9739, 0.1232, 0.9737, 0.06585, -0.005046, 0.1204, -0.005225, 0.1204, 0.00114, 0.06587, 0.001319, 0.1204, -0.005225, 0.1264, -0.005245, 0.1264, 0.00112, 0.1204, 0.00114, 0.1293, 0.993, 0.1232, 0.993, 0.1232, 0.9866, 0.1293, 0.9866, 0.1232, 0.993, 0.06871, 0.9931, 0.06869, 0.9868, 0.1232, 0.9866, -0.5392, 0.9868, -0.4847, 0.9866, -0.4847, 0.993, -0.5392, 0.9932, -0.4847, 0.9866, -0.4787, 0.9866, -0.4787, 0.993, -0.4847, 0.993, -0.4815, 0.00112, -0.4875, 0.00114, -0.4876, -0.005225, -0.4815, -0.005245, -0.4875, 0.00114, -0.5421, 0.001319, -0.5421, -0.005046, -0.4876, -0.005225, -0.5393, 0.9739, -0.4848, 0.9737, -0.4847, 0.9866, -0.5392, 0.9868, -0.4848, 0.9737, -0.4787, 0.9737, -0.4787, 0.9866, -0.4847, 0.9866, -0.4815, 0.01404, -0.4875, 0.01406, -0.4875, 0.00114, -0.4815, 0.00112, -0.4875, 0.01406, -0.542, 0.01424, -0.5421, 0.001319, -0.4875, 0.00114, 0.06728, 0.4941, 0.1218, 0.4939, 0.1228, 0.8332, 0.06825, 0.8334, 0.1218, 0.4939, 0.1278, 0.4939, 0.1288, 0.8332, 0.1228, 0.8332, -0.5416, 0.1547, -0.4871, 0.1545, -0.4861, 0.4939, -0.5406, 0.4941, -0.4871, 0.1545, -0.4811, 0.1545, -0.4801, 0.4939, -0.4861, 0.4939, 0.1278, 0.4939, 0.1218, 0.4939, 0.1208, 0.1545, 0.1269, 0.1545, 0.1218, 0.4939, 0.06728, 0.4941, 0.06631, 0.1547, 0.1208, 0.1545, -0.4791, 0.8332, -0.4852, 0.8332, -0.4861, 0.4939, -0.4801, 0.4939, -0.4852, 0.8332, -0.5397, 0.8334, -0.5406, 0.4941, -0.4861, 0.4939, 0.1269, 0.1497, 0.1208, 0.1497, 0.1204, 0.01406, 0.1265, 0.01404, 0.1208, 0.1497, 0.0663, 0.1499, 0.06591, 0.01424, 0.1204, 0.01406, 0.1269, 0.1545, 0.1208, 0.1545, 0.1208, 0.1497, 0.1269, 0.1497, 0.1208, 0.1545, 0.06631, 0.1547, 0.0663, 0.1499, 0.1208, 0.1497, -0.4791, 0.838, -0.4852, 0.838, -0.4852, 0.8332, -0.4791, 0.8332, -0.4852, 0.838, -0.5397, 0.8382, -0.5397, 0.8334, -0.4852, 0.8332, -0.4787, 0.9737, -0.4848, 0.9737, -0.4852, 0.838, -0.4791, 0.838, -0.4848, 0.9737, -0.5393, 0.9739, -0.5397, 0.8382, -0.4852, 0.838, 0.6446, 0.972, 0.6443, 0.8397, 0.6588, 0.8397, 0.6592, 0.9719, 0.6443, 0.8397, 0.6442, 0.8315, 0.6588, 0.8315, 0.6588, 0.8397, 0.681, 0.1528, 0.6809, 0.1445, 0.6858, 0.1445, 0.6859, 0.1528, 0.6809, 0.1445, 0.6806, 0.01232, 0.6854, 0.0123, 0.6858, 0.1445, 0.6646, 0.1528, 0.6646, 0.1446, 0.6809, 0.1445, 0.681, 0.1528, 0.6646, 0.1446, 0.6642, 0.01237, 0.6806, 0.01232, 0.6809, 0.1445, 0.6597, 0.1529, 0.6597, 0.1446, 0.6646, 0.1446, 0.6646, 0.1528, 0.6597, 0.1446, 0.6593, 0.01239, 0.6642, 0.01237, 0.6646, 0.1446, 0.6955, 0.8315, 0.6956, 0.8398, 0.6907, 0.8398, 0.6906, 0.8315, 0.6956, 0.8398, 0.6959, 0.972, 0.6911, 0.972, 0.6907, 0.8398, 0.7119, 0.8315, 0.7119, 0.8397, 0.6956, 0.8398, 0.6955, 0.8315, 0.7119, 0.8397, 0.7123, 0.9719, 0.6959, 0.972, 0.6956, 0.8398, 0.7168, 0.8315, 0.7168, 0.8397, 0.7119, 0.8397, 0.7119, 0.8315, 0.7168, 0.8397, 0.7172, 0.9719, 0.7123, 0.9719, 0.7119, 0.8397, 0.05916, 0.8334, 0.05918, 0.8417, 0.05373, 0.8417, 0.05371, 0.8334, 0.05918, 0.8417, 0.05956, 0.9739, 0.05411, 0.9739, 0.05373, 0.8417, 0.06825, 0.8334, 0.06827, 0.8416, 0.05918, 0.8417, 0.05916, 0.8334, 0.06827, 0.8416, 0.06865, 0.9739, 0.05956, 0.9739, 0.05918, 0.8417, -0.5511, 0.01427, -0.5507, 0.1465, -0.5562, 0.1465, -0.5566, 0.01429, -0.5507, 0.1465, -0.5507, 0.1547, -0.5562, 0.1548, -0.5562, 0.1465, -0.542, 0.01424, -0.5416, 0.1465, -0.5507, 0.1465, -0.5511, 0.01427, -0.5416, 0.1465, -0.5416, 0.1547, -0.5507, 0.1547, -0.5507, 0.1465, 0.04851, 0.0123, 0.04888, 0.1445, 0.03434, 0.1446, 0.03396, 0.01235, 0.04888, 0.1445, 0.04891, 0.1528, 0.03436, 0.1528, 0.03434, 0.1446, 0.3503, 0.9729, 0.35, 0.8407, 0.5768, 0.84, 0.5772, 0.9722, 0.35, 0.8407, 0.3499, 0.8325, 0.5768, 0.8317, 0.5768, 0.84, -0.2599, 0.1538, -0.26, 0.1455, -0.0331, 0.1448, -0.03308, 0.153, -0.26, 0.1455, -0.2603, 0.01332, -0.03348, 0.01257, -0.0331, 0.1448, 0.1292, 0.9737, 0.1288, 0.8414, 0.35, 0.8407, 0.3503, 0.9729, 0.1288, 0.8414, 0.1288, 0.8332, 0.3499, 0.8325, 0.35, 0.8407, -0.4811, 0.1545, -0.4811, 0.1463, -0.26, 0.1455, -0.2599, 0.1538, -0.4811, 0.1463, -0.4815, 0.01404, -0.2603, 0.01332, -0.26, 0.1455, 0.1228, 0.8332, 0.1228, 0.8415, 0.06827, 0.8416, 0.06825, 0.8334, 0.1228, 0.8415, 0.1232, 0.9737, 0.06865, 0.9739, 0.06827, 0.8416, 0.1288, 0.8332, 0.1288, 0.8414, 0.1228, 0.8415, 0.1228, 0.8332, 0.1288, 0.8414, 0.1292, 0.9737, 0.1232, 0.9737, 0.1228, 0.8415, -0.4875, 0.01406, -0.4871, 0.1463, -0.5416, 0.1465, -0.542, 0.01424, -0.4871, 0.1463, -0.4871, 0.1545, -0.5416, 0.1547, -0.5416, 0.1465, -0.4815, 0.01404, -0.4811, 0.1463, -0.4871, 0.1463, -0.4875, 0.01406, -0.4811, 0.1463, -0.4811, 0.1545, -0.4871, 0.1545, -0.4871, 0.1463, 0.7667, 1.305, 0.7669, 1.24, 0.7718, 1.24, 0.7716, 1.305, 0.7669, 1.24, 0.7669, 1.233, 0.7718, 1.233, 0.7718, 1.24, 0.7669, 0.08094, 0.7669, 0.07359, 0.7718, 0.07357, 0.7718, 0.08092, 0.7669, 0.07359, 0.7667, 0.008624, 0.7716, 0.008607, 0.7718, 0.07357, 0.7503, 1.305, 0.7505, 1.24, 0.7669, 1.24, 0.7667, 1.305, 0.7505, 1.24, 0.7505, 1.233, 0.7669, 1.233, 0.7669, 1.24, 0.7505, 0.08099, 0.7505, 0.07364, 0.7669, 0.07359, 0.7669, 0.08094, 0.7505, 0.07364, 0.7503, 0.008677, 0.7667, 0.008624, 0.7669, 0.07359, 0.7454, 1.305, 0.7456, 1.24, 0.7505, 1.24, 0.7503, 1.305, 0.7456, 1.24, 0.7456, 1.233, 0.7505, 1.233, 0.7505, 1.24, 0.7456, 0.08101, 0.7456, 0.07366, 0.7505, 0.07364, 0.7505, 0.08099, 0.7456, 0.07366, 0.7454, 0.008693, 0.7503, 0.008677, 0.7505, 0.07364, 0.5744, -0.0003536, 0.5813, -0.0003762, 0.5813, 0.01255, 0.5744, 0.01257, 0.5813, -0.0003762, 0.6418, -0.0005755, 0.6419, 0.01235, 0.5813, 0.01255, 0.6447, 0.9849, 0.5841, 0.9851, 0.584, 0.9722, 0.6446, 0.972, 0.5841, 0.9851, 0.5772, 0.9851, 0.5772, 0.9722, 0.584, 0.9722, 0.5744, -0.006719, 0.5812, -0.006741, 0.5813, -0.0003762, 0.5744, -0.0003536, 0.5812, -0.006741, 0.6418, -0.006941, 0.6418, -0.0005755, 0.5813, -0.0003762, 0.6447, 0.9913, 0.5841, 0.9915, 0.5841, 0.9851, 0.6447, 0.9849, 0.5841, 0.9915, 0.5772, 0.9915, 0.5772, 0.9851, 0.5841, 0.9851, -0.0307, 0.9851, -0.02385, 0.9851, -0.02383, 0.9915, -0.03068, 0.9915, -0.02385, 0.9851, 0.03674, 0.9849, 0.03676, 0.9913, -0.02383, 0.9915, 0.03392, -0.0005754, -0.02666, -0.0003762, -0.02668, -0.006741, 0.03391, -0.00694, -0.02666, -0.0003762, -0.03352, -0.0003536, -0.03354, -0.006719, -0.02668, -0.006741, -0.03074, 0.9722, -0.02388, 0.9722, -0.02385, 0.9851, -0.0307, 0.9851, -0.02388, 0.9722, 0.03671, 0.972, 0.03674, 0.9849, -0.02385, 0.9851, 0.03396, 0.01235, -0.02663, 0.01255, -0.02666, -0.0003762, 0.03392, -0.0005754, -0.02663, 0.01255, -0.03348, 0.01257, -0.03352, -0.0003536, -0.02666, -0.0003762, 0.5758, 0.4924, 0.5827, 0.4924, 0.5836, 0.8317, 0.5768, 0.8317, 0.5827, 0.4924, 0.6433, 0.4922, 0.6442, 0.8315, 0.5836, 0.8317, -0.03308, 0.153, -0.02623, 0.153, -0.02525, 0.4924, -0.03211, 0.4924, -0.02623, 0.153, 0.03436, 0.1528, 0.03533, 0.4922, -0.02525, 0.4924, 0.6433, 0.4922, 0.5827, 0.4924, 0.5817, 0.153, 0.6423, 0.1528, 0.5827, 0.4924, 0.5758, 0.4924, 0.5748, 0.153, 0.5817, 0.153, 0.03631, 0.8315, -0.02428, 0.8317, -0.02525, 0.4924, 0.03533, 0.4922, -0.02428, 0.8317, -0.03114, 0.8317, -0.03211, 0.4924, -0.02525, 0.4924, 0.6423, 0.148, 0.5817, 0.1482, 0.5813, 0.01255, 0.6419, 0.01235, 0.5817, 0.1482, 0.5748, 0.1482, 0.5744, 0.01257, 0.5813, 0.01255, 0.6423, 0.1528, 0.5817, 0.153, 0.5817, 0.1482, 0.6423, 0.148, 0.5817, 0.153, 0.5748, 0.153, 0.5748, 0.1482, 0.5817, 0.1482, 0.03632, 0.8363, -0.02427, 0.8365, -0.02428, 0.8317, 0.03631, 0.8315, -0.02427, 0.8365, -0.03112, 0.8365, -0.03114, 0.8317, -0.02428, 0.8317, 0.03671, 0.972, -0.02388, 0.9722, -0.02427, 0.8365, 0.03632, 0.8363, -0.02388, 0.9722, -0.03074, 0.9722, -0.03112, 0.8365, -0.02427, 0.8365, 0.5768, 0.84, 0.5837, 0.8399, 0.584, 0.9722, 0.5772, 0.9722, 0.5837, 0.8399, 0.6443, 0.8397, 0.6446, 0.972, 0.584, 0.9722, 0.5768, 0.8317, 0.5836, 0.8317, 0.5837, 0.8399, 0.5768, 0.84, 0.5836, 0.8317, 0.6442, 0.8315, 0.6443, 0.8397, 0.5837, 0.8399, -0.0331, 0.1448, -0.02625, 0.1448, -0.02623, 0.153, -0.03308, 0.153, -0.02625, 0.1448, 0.03434, 0.1446, 0.03436, 0.1528, -0.02623, 0.153, -0.03348, 0.01257, -0.02663, 0.01255, -0.02625, 0.1448, -0.0331, 0.1448, -0.02663, 0.01255, 0.03396, 0.01235, 0.03434, 0.1446, -0.02625, 0.1448, 0.9557, 6.354e-06, 0.9576, 0.0, 0.9584, 0.25, 0.9564, 0.25, 0.9976, 0.3033, 0.9995, 0.3033, 1.0, 0.4779, 0.9981, 0.4779, 0.9971, 0.1241, 0.999, 0.1241, 0.9995, 0.3033, 0.9976, 0.3033, 0.9564, 0.75, 0.9584, 0.75, 0.9591, 0.9999, 0.9571, 0.9999, 0.9557, 0.5, 0.9576, 0.5, 0.9584, 0.75, 0.9564, 0.75, 0.9976, 0.6747, 0.9995, 0.6747, 0.999, 0.8539, 0.9971, 0.8539, 0.9981, 0.5001, 1.0, 0.5001, 0.9995, 0.6747, 0.9976, 0.6747, 0.9564, 0.25, 0.9584, 0.25, 0.9591, 0.4999, 0.9571, 0.4999, 0.9384, 6.383e-05, 0.94, 5.837e-05, 0.9407, 0.25, 0.9391, 0.25, 0.94, 5.837e-05, 0.9557, 6.354e-06, 0.9564, 0.25, 0.9407, 0.25, 0.9802, 0.3033, 0.9819, 0.3033, 0.9824, 0.478, 0.9807, 0.478, 0.9819, 0.3033, 0.9976, 0.3033, 0.9981, 0.4779, 0.9824, 0.478, 0.9797, 0.1241, 0.9814, 0.1241, 0.9819, 0.3033, 0.9802, 0.3033, 0.9814, 0.1241, 0.9971, 0.1241, 0.9976, 0.3033, 0.9819, 0.3033, 0.9391, 0.75, 0.9407, 0.75, 0.9415, 1.0, 0.9398, 1.0, 0.9407, 0.75, 0.9564, 0.75, 0.9571, 0.9999, 0.9415, 1.0, 0.9384, 0.5001, 0.94, 0.5001, 0.9407, 0.75, 0.9391, 0.75, 0.94, 0.5001, 0.9557, 0.5, 0.9564, 0.75, 0.9407, 0.75, 0.9802, 0.6747, 0.9819, 0.6747, 0.9814, 0.8538, 0.9797, 0.8538, 0.9819, 0.6747, 0.9976, 0.6747, 0.9971, 0.8539, 0.9814, 0.8538, 0.9807, 0.5, 0.9824, 0.5, 0.9819, 0.6747, 0.9802, 0.6747, 0.9824, 0.5, 0.9981, 0.5001, 0.9976, 0.6747, 0.9819, 0.6747, 0.9391, 0.25, 0.9407, 0.25, 0.9415, 0.5, 0.9398, 0.5, 0.9407, 0.25, 0.9564, 0.25, 0.9571, 0.4999, 0.9415, 0.5])
me_cube_002.use_remesh_preserve_volume = False
me_cube_002.use_remesh_preserve_attributes = False
me_cube_002.use_mirror_vertex_groups = False
me_cube_002.update()

# ---- objects
ob_cube = bpy.data.objects.new('Cube', me_cube_002)

# ---- transforms, parenting, visibility, modifiers, constraints
ob_cube.location = (0.0, 0.03701, 0.0)
ob_cube.lock_rotations_4d = False
ob_cube.empty_display_type = 'ARROWS'
ob_cube.lineart.crease_threshold = 0.0

# ---- collection membership
col_collection_1.objects.link(ob_cube)

# ---- scene / render settings (as saved in the file)
scene.frame_start = 1; scene.frame_end = 250; scene.frame_set(250)
scene.render.engine = 'BLENDER_EEVEE_NEXT'
scene.render.image_settings.file_format = 'JPEG'
scene.render.image_settings.color_mode = 'RGB'
scene.render.image_settings.compression = 90
scene.render.resolution_x = 800
scene.render.resolution_y = 600
scene.render.pixel_aspect_x = 100.0
scene.render.pixel_aspect_y = 100.0
scene.render.fps = 25
scene.render.dither_intensity = 0.0
scene.render.use_compositing = False
scene.render.use_sequencer = False
scene.render.bake_margin = 2
scene.render.bake_bias = 0.0
scene.render.use_stamp_time = False
scene.render.use_stamp_date = False
scene.render.use_stamp_frame = False
scene.render.use_stamp_camera = False
scene.render.use_stamp_scene = False
scene.render.use_stamp_filename = False
scene.render.use_stamp_render_time = False
scene.render.stamp_font_size = 0
scene.cycles.use_denoising = False
scene.cycles.samples = 10
scene.cycles.sampling_pattern = 'TABULATED_SOBOL'
scene.cycles.light_sampling_threshold = 0.0
scene.cycles.use_adaptive_sampling = False
scene.cycles.use_light_tree = False
scene.cycles.blur_glossy = 0.0
scene.cycles.volume_bounces = 1
scene.cycles.pixel_filter_type = 'GAUSSIAN'
scene.cycles.sample_clamp_indirect = 0.0
scene.view_settings.view_transform = 'Raw'
bpy.context.view_layer.update()

# ---- added for rendering (the .blend has no active camera): camera
cam_auto = bpy.data.cameras.new('AutoCamera')
cam_auto.lens = 50.0
cam_auto.sensor_width = 36.0
cam_auto.clip_end = 1000.0
ob_auto_camera = bpy.data.objects.new('AutoCamera', cam_auto)
scene.collection.objects.link(ob_auto_camera)
ob_auto_camera.location = (8.83543, -13.2001, 7.1959)
ob_auto_camera.rotation_euler = (1.09748, -7.21219e-08, 0.694738)
scene.camera = ob_auto_camera
bpy.context.view_layer.update()
